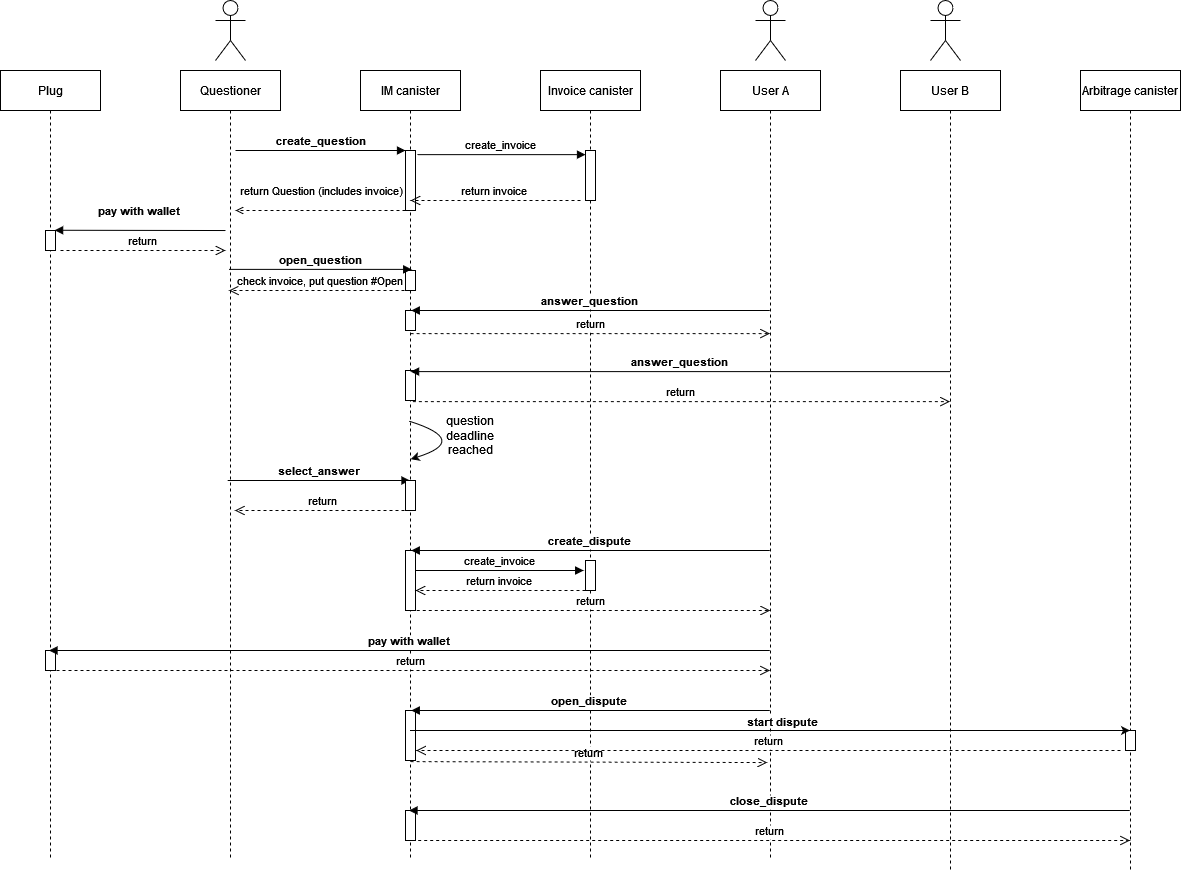

The diagram above was exported from draw.io. Its source (the exported page's mxGraphModel, read from the mxfile embedded in the PNG):
<mxGraphModel dx="2670" dy="954" grid="1" gridSize="10" guides="1" tooltips="1" connect="1" arrows="1" fold="1" page="1" pageScale="1" pageWidth="850" pageHeight="1100" math="0" shadow="0">
  <root>
    <mxCell id="0" />
    <mxCell id="1" parent="0" />
    <mxCell id="3nuBFxr9cyL0pnOWT2aG-1" value="Questioner" style="shape=umlLifeline;perimeter=lifelinePerimeter;container=1;collapsible=0;recursiveResize=0;rounded=0;shadow=0;strokeWidth=1;" parent="1" vertex="1">
      <mxGeometry x="120" y="80" width="100" height="790" as="geometry" />
    </mxCell>
    <mxCell id="ZyPB7S5_X7XG1F0uMESn-8" value="return Question (includes invoice)" style="verticalAlign=bottom;endArrow=open;shadow=0;strokeWidth=1;dashed=1;endFill=0;" edge="1" parent="3nuBFxr9cyL0pnOWT2aG-1">
      <mxGeometry x="-0.0049" y="-10" relative="1" as="geometry">
        <mxPoint x="225" y="140" as="sourcePoint" />
        <mxPoint x="55" y="140" as="targetPoint" />
        <mxPoint as="offset" />
      </mxGeometry>
    </mxCell>
    <mxCell id="ZyPB7S5_X7XG1F0uMESn-40" value="return" style="verticalAlign=bottom;endArrow=open;dashed=1;endSize=8;shadow=0;strokeWidth=1;" edge="1" parent="3nuBFxr9cyL0pnOWT2aG-1">
      <mxGeometry relative="1" as="geometry">
        <mxPoint x="54.388888888888914" y="439.9999999999998" as="targetPoint" />
        <mxPoint x="230" y="440" as="sourcePoint" />
      </mxGeometry>
    </mxCell>
    <mxCell id="3nuBFxr9cyL0pnOWT2aG-5" value="IM canister" style="shape=umlLifeline;perimeter=lifelinePerimeter;container=1;collapsible=0;recursiveResize=0;rounded=0;shadow=0;strokeWidth=1;" parent="1" vertex="1">
      <mxGeometry x="300" y="80" width="100" height="790" as="geometry" />
    </mxCell>
    <mxCell id="3nuBFxr9cyL0pnOWT2aG-6" value="" style="points=[];perimeter=orthogonalPerimeter;rounded=0;shadow=0;strokeWidth=1;" parent="3nuBFxr9cyL0pnOWT2aG-5" vertex="1">
      <mxGeometry x="45" y="80" width="10" height="60" as="geometry" />
    </mxCell>
    <mxCell id="ZyPB7S5_X7XG1F0uMESn-19" value="" style="points=[];perimeter=orthogonalPerimeter;rounded=0;shadow=0;strokeWidth=1;" vertex="1" parent="3nuBFxr9cyL0pnOWT2aG-5">
      <mxGeometry x="45" y="200" width="10" height="20" as="geometry" />
    </mxCell>
    <mxCell id="ZyPB7S5_X7XG1F0uMESn-37" value="" style="points=[];perimeter=orthogonalPerimeter;rounded=0;shadow=0;strokeWidth=1;" vertex="1" parent="3nuBFxr9cyL0pnOWT2aG-5">
      <mxGeometry x="45" y="240" width="10" height="20" as="geometry" />
    </mxCell>
    <mxCell id="ZyPB7S5_X7XG1F0uMESn-38" value="" style="points=[];perimeter=orthogonalPerimeter;rounded=0;shadow=0;strokeWidth=1;" vertex="1" parent="3nuBFxr9cyL0pnOWT2aG-5">
      <mxGeometry x="45" y="300" width="10" height="30" as="geometry" />
    </mxCell>
    <mxCell id="ZyPB7S5_X7XG1F0uMESn-39" value="select_answer" style="verticalAlign=bottom;endArrow=block;shadow=0;strokeWidth=1;exitX=0.534;exitY=0.33;exitDx=0;exitDy=0;exitPerimeter=0;fontStyle=1" edge="1" parent="3nuBFxr9cyL0pnOWT2aG-5" target="3nuBFxr9cyL0pnOWT2aG-5">
      <mxGeometry relative="1" as="geometry">
        <mxPoint x="-132.8199999999999" y="410" as="sourcePoint" />
        <mxPoint x="44.99999999999977" y="410.8799999999999" as="targetPoint" />
      </mxGeometry>
    </mxCell>
    <mxCell id="ZyPB7S5_X7XG1F0uMESn-42" value="" style="points=[];perimeter=orthogonalPerimeter;rounded=0;shadow=0;strokeWidth=1;" vertex="1" parent="3nuBFxr9cyL0pnOWT2aG-5">
      <mxGeometry x="45" y="410" width="10" height="30" as="geometry" />
    </mxCell>
    <mxCell id="ZyPB7S5_X7XG1F0uMESn-44" value="" style="points=[];perimeter=orthogonalPerimeter;rounded=0;shadow=0;strokeWidth=1;" vertex="1" parent="3nuBFxr9cyL0pnOWT2aG-5">
      <mxGeometry x="45" y="480" width="10" height="60" as="geometry" />
    </mxCell>
    <mxCell id="ZyPB7S5_X7XG1F0uMESn-74" value="" style="points=[];perimeter=orthogonalPerimeter;rounded=0;shadow=0;strokeWidth=1;" vertex="1" parent="3nuBFxr9cyL0pnOWT2aG-5">
      <mxGeometry x="45" y="640" width="10" height="50" as="geometry" />
    </mxCell>
    <mxCell id="ZyPB7S5_X7XG1F0uMESn-81" value="" style="points=[];perimeter=orthogonalPerimeter;rounded=0;shadow=0;strokeWidth=1;" vertex="1" parent="3nuBFxr9cyL0pnOWT2aG-5">
      <mxGeometry x="45" y="740" width="10" height="30" as="geometry" />
    </mxCell>
    <mxCell id="3nuBFxr9cyL0pnOWT2aG-8" value="create_question" style="verticalAlign=bottom;endArrow=block;entryX=0;entryY=0;shadow=0;strokeWidth=1;fontStyle=1" parent="1" target="3nuBFxr9cyL0pnOWT2aG-6" edge="1">
      <mxGeometry relative="1" as="geometry">
        <mxPoint x="175" y="160" as="sourcePoint" />
      </mxGeometry>
    </mxCell>
    <mxCell id="ZyPB7S5_X7XG1F0uMESn-2" value="Invoice canister" style="shape=umlLifeline;perimeter=lifelinePerimeter;container=1;collapsible=0;recursiveResize=0;rounded=0;shadow=0;strokeWidth=1;" vertex="1" parent="1">
      <mxGeometry x="480" y="80" width="100" height="790" as="geometry" />
    </mxCell>
    <mxCell id="ZyPB7S5_X7XG1F0uMESn-3" value="" style="points=[];perimeter=orthogonalPerimeter;rounded=0;shadow=0;strokeWidth=1;" vertex="1" parent="ZyPB7S5_X7XG1F0uMESn-2">
      <mxGeometry x="45" y="80" width="10" height="50" as="geometry" />
    </mxCell>
    <mxCell id="ZyPB7S5_X7XG1F0uMESn-48" value="create_invoice" style="verticalAlign=bottom;endArrow=block;shadow=0;strokeWidth=1;exitX=1.183;exitY=0.069;exitDx=0;exitDy=0;exitPerimeter=0;" edge="1" parent="ZyPB7S5_X7XG1F0uMESn-2">
      <mxGeometry relative="1" as="geometry">
        <mxPoint x="-125.00000000000006" y="500" as="sourcePoint" />
        <mxPoint x="43.16999999999996" y="500" as="targetPoint" />
      </mxGeometry>
    </mxCell>
    <mxCell id="ZyPB7S5_X7XG1F0uMESn-49" value="return invoice" style="verticalAlign=bottom;endArrow=open;dashed=1;endSize=8;exitX=0;exitY=0.95;shadow=0;strokeWidth=1;" edge="1" parent="ZyPB7S5_X7XG1F0uMESn-2">
      <mxGeometry relative="1" as="geometry">
        <mxPoint x="-125" y="519.9999999999998" as="targetPoint" />
        <mxPoint x="45" y="519.9999999999998" as="sourcePoint" />
      </mxGeometry>
    </mxCell>
    <mxCell id="ZyPB7S5_X7XG1F0uMESn-50" value="" style="points=[];perimeter=orthogonalPerimeter;rounded=0;shadow=0;strokeWidth=1;" vertex="1" parent="ZyPB7S5_X7XG1F0uMESn-2">
      <mxGeometry x="45" y="490" width="10" height="30" as="geometry" />
    </mxCell>
    <mxCell id="ZyPB7S5_X7XG1F0uMESn-4" value="User A" style="shape=umlLifeline;perimeter=lifelinePerimeter;container=1;collapsible=0;recursiveResize=0;rounded=0;shadow=0;strokeWidth=1;" vertex="1" parent="1">
      <mxGeometry x="660" y="80" width="100" height="790" as="geometry" />
    </mxCell>
    <mxCell id="ZyPB7S5_X7XG1F0uMESn-6" value="create_invoice" style="verticalAlign=bottom;endArrow=block;shadow=0;strokeWidth=1;exitX=1.183;exitY=0.069;exitDx=0;exitDy=0;exitPerimeter=0;" edge="1" parent="1" source="3nuBFxr9cyL0pnOWT2aG-6" target="ZyPB7S5_X7XG1F0uMESn-3">
      <mxGeometry relative="1" as="geometry">
        <mxPoint x="360" y="170.0000000000001" as="sourcePoint" />
        <mxPoint x="530" y="170.0000000000001" as="targetPoint" />
      </mxGeometry>
    </mxCell>
    <mxCell id="ZyPB7S5_X7XG1F0uMESn-7" value="return invoice" style="verticalAlign=bottom;endArrow=open;dashed=1;endSize=8;exitX=0;exitY=0.95;shadow=0;strokeWidth=1;" edge="1" parent="1">
      <mxGeometry relative="1" as="geometry">
        <mxPoint x="350" y="209.99999999999977" as="targetPoint" />
        <mxPoint x="520" y="209.99999999999977" as="sourcePoint" />
      </mxGeometry>
    </mxCell>
    <mxCell id="ZyPB7S5_X7XG1F0uMESn-12" value="Plug" style="shape=umlLifeline;perimeter=lifelinePerimeter;container=1;collapsible=0;recursiveResize=0;rounded=0;shadow=0;strokeWidth=1;" vertex="1" parent="1">
      <mxGeometry x="-60" y="80" width="100" height="790" as="geometry" />
    </mxCell>
    <mxCell id="ZyPB7S5_X7XG1F0uMESn-13" value="" style="points=[];perimeter=orthogonalPerimeter;rounded=0;shadow=0;strokeWidth=1;" vertex="1" parent="ZyPB7S5_X7XG1F0uMESn-12">
      <mxGeometry x="45" y="160" width="10" height="20" as="geometry" />
    </mxCell>
    <mxCell id="ZyPB7S5_X7XG1F0uMESn-15" value="pay with wallet" style="verticalAlign=bottom;endArrow=block;entryX=0.914;entryY=0.367;shadow=0;strokeWidth=1;entryDx=0;entryDy=0;entryPerimeter=0;fontStyle=1" edge="1" parent="ZyPB7S5_X7XG1F0uMESn-12">
      <mxGeometry x="-0.0049" y="-10" relative="1" as="geometry">
        <mxPoint x="225" y="160.03" as="sourcePoint" />
        <mxPoint x="54.1400000000001" y="159.76000000000002" as="targetPoint" />
        <mxPoint as="offset" />
      </mxGeometry>
    </mxCell>
    <mxCell id="ZyPB7S5_X7XG1F0uMESn-58" value="" style="points=[];perimeter=orthogonalPerimeter;rounded=0;shadow=0;strokeWidth=1;" vertex="1" parent="ZyPB7S5_X7XG1F0uMESn-12">
      <mxGeometry x="45" y="580" width="10" height="20" as="geometry" />
    </mxCell>
    <mxCell id="ZyPB7S5_X7XG1F0uMESn-16" value="return" style="verticalAlign=bottom;endArrow=open;dashed=1;endSize=8;exitX=1;exitY=0.95;shadow=0;strokeWidth=1;" edge="1" parent="1">
      <mxGeometry relative="1" as="geometry">
        <mxPoint x="165" y="259.99999999999994" as="targetPoint" />
        <mxPoint y="259.99999999999994" as="sourcePoint" />
      </mxGeometry>
    </mxCell>
    <mxCell id="ZyPB7S5_X7XG1F0uMESn-18" value="check invoice, put question #Open" style="verticalAlign=bottom;endArrow=open;dashed=1;endSize=8;exitX=0;exitY=0.95;shadow=0;strokeWidth=1;" edge="1" parent="1" target="3nuBFxr9cyL0pnOWT2aG-1">
      <mxGeometry relative="1" as="geometry">
        <mxPoint x="180" y="299.9999999999998" as="targetPoint" />
        <mxPoint x="350" y="299.9999999999998" as="sourcePoint" />
      </mxGeometry>
    </mxCell>
    <mxCell id="ZyPB7S5_X7XG1F0uMESn-17" value="open_question" style="verticalAlign=bottom;endArrow=block;entryX=0.622;entryY=-0.056;shadow=0;strokeWidth=1;entryDx=0;entryDy=0;entryPerimeter=0;fontStyle=1" edge="1" parent="1" source="3nuBFxr9cyL0pnOWT2aG-1" target="ZyPB7S5_X7XG1F0uMESn-19">
      <mxGeometry relative="1" as="geometry">
        <mxPoint x="170" y="280" as="sourcePoint" />
        <mxPoint x="340" y="280" as="targetPoint" />
      </mxGeometry>
    </mxCell>
    <mxCell id="ZyPB7S5_X7XG1F0uMESn-21" value="" style="shape=umlActor;verticalLabelPosition=bottom;verticalAlign=top;html=1;outlineConnect=0;" vertex="1" parent="1">
      <mxGeometry x="155" y="10" width="30" height="60" as="geometry" />
    </mxCell>
    <mxCell id="ZyPB7S5_X7XG1F0uMESn-23" value="" style="shape=umlActor;verticalLabelPosition=bottom;verticalAlign=top;html=1;outlineConnect=0;" vertex="1" parent="1">
      <mxGeometry x="695" y="10" width="30" height="60" as="geometry" />
    </mxCell>
    <mxCell id="ZyPB7S5_X7XG1F0uMESn-27" value="return" style="verticalAlign=bottom;endArrow=open;dashed=1;endSize=8;exitX=0.501;exitY=0.333;shadow=0;strokeWidth=1;exitDx=0;exitDy=0;exitPerimeter=0;" edge="1" parent="1" source="3nuBFxr9cyL0pnOWT2aG-5" target="ZyPB7S5_X7XG1F0uMESn-4">
      <mxGeometry relative="1" as="geometry">
        <mxPoint x="515" y="379.44" as="targetPoint" />
        <mxPoint x="350" y="379.44" as="sourcePoint" />
      </mxGeometry>
    </mxCell>
    <mxCell id="ZyPB7S5_X7XG1F0uMESn-30" value="User B" style="shape=umlLifeline;perimeter=lifelinePerimeter;container=1;collapsible=0;recursiveResize=0;rounded=0;shadow=0;strokeWidth=1;" vertex="1" parent="1">
      <mxGeometry x="840" y="80" width="100" height="800" as="geometry" />
    </mxCell>
    <mxCell id="ZyPB7S5_X7XG1F0uMESn-32" value="" style="shape=umlActor;verticalLabelPosition=bottom;verticalAlign=top;html=1;outlineConnect=0;" vertex="1" parent="1">
      <mxGeometry x="870" y="10" width="30" height="60" as="geometry" />
    </mxCell>
    <mxCell id="ZyPB7S5_X7XG1F0uMESn-34" value="answer_question" style="verticalAlign=bottom;endArrow=block;shadow=0;strokeWidth=1;fontStyle=1;entryX=0.511;entryY=0.037;entryDx=0;entryDy=0;entryPerimeter=0;" edge="1" parent="1" source="ZyPB7S5_X7XG1F0uMESn-30" target="ZyPB7S5_X7XG1F0uMESn-38">
      <mxGeometry relative="1" as="geometry">
        <mxPoint x="709.2600000000001" y="409.99999999999994" as="sourcePoint" />
        <mxPoint x="350.74888888888916" y="409.99999999999994" as="targetPoint" />
      </mxGeometry>
    </mxCell>
    <mxCell id="ZyPB7S5_X7XG1F0uMESn-43" value="create_dispute" style="verticalAlign=bottom;endArrow=block;shadow=0;strokeWidth=1;exitX=0.479;exitY=0.428;exitDx=0;exitDy=0;exitPerimeter=0;fontStyle=1" edge="1" parent="1">
      <mxGeometry relative="1" as="geometry">
        <mxPoint x="709.2600000000001" y="559.9999999999999" as="sourcePoint" />
        <mxPoint x="350.74888888888916" y="559.9999999999999" as="targetPoint" />
      </mxGeometry>
    </mxCell>
    <mxCell id="ZyPB7S5_X7XG1F0uMESn-46" value="return" style="verticalAlign=bottom;endArrow=open;dashed=1;endSize=8;exitX=1;exitY=0.95;shadow=0;strokeWidth=1;" edge="1" parent="1">
      <mxGeometry relative="1" as="geometry">
        <mxPoint x="709.7500000000005" y="620" as="targetPoint" />
        <mxPoint x="350.25" y="620" as="sourcePoint" />
      </mxGeometry>
    </mxCell>
    <mxCell id="ZyPB7S5_X7XG1F0uMESn-51" value="open_dispute" style="verticalAlign=bottom;endArrow=block;shadow=0;strokeWidth=1;exitX=0.479;exitY=0.428;exitDx=0;exitDy=0;exitPerimeter=0;fontStyle=1" edge="1" parent="1">
      <mxGeometry relative="1" as="geometry">
        <mxPoint x="709.2600000000002" y="720" as="sourcePoint" />
        <mxPoint x="350.74888888888927" y="720" as="targetPoint" />
      </mxGeometry>
    </mxCell>
    <mxCell id="ZyPB7S5_X7XG1F0uMESn-53" value="pay with wallet" style="verticalAlign=bottom;endArrow=block;shadow=0;strokeWidth=1;exitX=0.479;exitY=0.428;exitDx=0;exitDy=0;exitPerimeter=0;fontStyle=1" edge="1" parent="1" target="ZyPB7S5_X7XG1F0uMESn-12">
      <mxGeometry relative="1" as="geometry">
        <mxPoint x="709.2600000000001" y="660" as="sourcePoint" />
        <mxPoint x="350.74888888888916" y="660" as="targetPoint" />
      </mxGeometry>
    </mxCell>
    <mxCell id="ZyPB7S5_X7XG1F0uMESn-54" value="return" style="verticalAlign=bottom;endArrow=open;dashed=1;endSize=8;exitX=1;exitY=0.95;shadow=0;strokeWidth=1;" edge="1" parent="1" target="ZyPB7S5_X7XG1F0uMESn-4">
      <mxGeometry relative="1" as="geometry">
        <mxPoint x="155" y="680" as="targetPoint" />
        <mxPoint x="-10" y="680" as="sourcePoint" />
      </mxGeometry>
    </mxCell>
    <mxCell id="ZyPB7S5_X7XG1F0uMESn-52" value="answer_question" style="verticalAlign=bottom;endArrow=block;shadow=0;strokeWidth=1;exitX=0.479;exitY=0.428;exitDx=0;exitDy=0;exitPerimeter=0;fontStyle=1" edge="1" parent="1">
      <mxGeometry relative="1" as="geometry">
        <mxPoint x="709.2600000000001" y="320" as="sourcePoint" />
        <mxPoint x="350.74888888888916" y="320" as="targetPoint" />
      </mxGeometry>
    </mxCell>
    <mxCell id="ZyPB7S5_X7XG1F0uMESn-36" value="return" style="verticalAlign=bottom;endArrow=open;dashed=1;endSize=8;exitX=0.733;exitY=1.037;shadow=0;strokeWidth=1;exitDx=0;exitDy=0;exitPerimeter=0;" edge="1" parent="1" source="ZyPB7S5_X7XG1F0uMESn-38" target="ZyPB7S5_X7XG1F0uMESn-30">
      <mxGeometry relative="1" as="geometry">
        <mxPoint x="709.7500000000005" y="440.00000000000006" as="targetPoint" />
        <mxPoint x="350.25" y="440.00000000000006" as="sourcePoint" />
      </mxGeometry>
    </mxCell>
    <mxCell id="ZyPB7S5_X7XG1F0uMESn-60" value="" style="endArrow=classic;html=1;exitX=0.49;exitY=0.444;exitDx=0;exitDy=0;exitPerimeter=0;entryX=0.501;entryY=0.492;entryDx=0;entryDy=0;entryPerimeter=0;curved=1;" edge="1" parent="1" source="3nuBFxr9cyL0pnOWT2aG-5" target="3nuBFxr9cyL0pnOWT2aG-5">
      <mxGeometry width="50" height="50" relative="1" as="geometry">
        <mxPoint x="390" y="470" as="sourcePoint" />
        <mxPoint x="440" y="420" as="targetPoint" />
        <Array as="points">
          <mxPoint x="410" y="450" />
        </Array>
      </mxGeometry>
    </mxCell>
    <mxCell id="ZyPB7S5_X7XG1F0uMESn-64" value="question deadline reached" style="text;html=1;strokeColor=none;fillColor=none;align=center;verticalAlign=middle;whiteSpace=wrap;rounded=0;" vertex="1" parent="1">
      <mxGeometry x="380" y="430" width="60" height="30" as="geometry" />
    </mxCell>
    <mxCell id="ZyPB7S5_X7XG1F0uMESn-66" value="Arbitrage canister" style="shape=umlLifeline;perimeter=lifelinePerimeter;container=1;collapsible=0;recursiveResize=0;rounded=0;shadow=0;strokeWidth=1;" vertex="1" parent="1">
      <mxGeometry x="1020" y="80" width="100" height="800" as="geometry" />
    </mxCell>
    <mxCell id="ZyPB7S5_X7XG1F0uMESn-79" value="" style="points=[];perimeter=orthogonalPerimeter;rounded=0;shadow=0;strokeWidth=1;" vertex="1" parent="ZyPB7S5_X7XG1F0uMESn-66">
      <mxGeometry x="45" y="660" width="10" height="20" as="geometry" />
    </mxCell>
    <mxCell id="ZyPB7S5_X7XG1F0uMESn-67" value="return" style="verticalAlign=bottom;endArrow=open;dashed=1;endSize=8;exitX=0.511;exitY=1.022;shadow=0;strokeWidth=1;exitDx=0;exitDy=0;exitPerimeter=0;entryX=0.468;entryY=0.876;entryDx=0;entryDy=0;entryPerimeter=0;" edge="1" parent="1" source="ZyPB7S5_X7XG1F0uMESn-74" target="ZyPB7S5_X7XG1F0uMESn-4">
      <mxGeometry relative="1" as="geometry">
        <mxPoint x="709.7500000000005" y="740" as="targetPoint" />
        <mxPoint x="-9.75" y="740" as="sourcePoint" />
      </mxGeometry>
    </mxCell>
    <mxCell id="ZyPB7S5_X7XG1F0uMESn-75" value="" style="endArrow=classic;html=1;curved=1;exitX=0.5;exitY=0.4;exitDx=0;exitDy=0;exitPerimeter=0;" edge="1" parent="1" source="ZyPB7S5_X7XG1F0uMESn-74" target="ZyPB7S5_X7XG1F0uMESn-66">
      <mxGeometry width="50" height="50" relative="1" as="geometry">
        <mxPoint x="450" y="750" as="sourcePoint" />
        <mxPoint x="500" y="700" as="targetPoint" />
      </mxGeometry>
    </mxCell>
    <mxCell id="ZyPB7S5_X7XG1F0uMESn-76" value="start dispute" style="edgeLabel;html=1;align=center;verticalAlign=middle;resizable=0;points=[];fontStyle=1" vertex="1" connectable="0" parent="ZyPB7S5_X7XG1F0uMESn-75">
      <mxGeometry x="0.4427" y="2" relative="1" as="geometry">
        <mxPoint x="-149" y="-8" as="offset" />
      </mxGeometry>
    </mxCell>
    <mxCell id="ZyPB7S5_X7XG1F0uMESn-78" value="return" style="verticalAlign=bottom;endArrow=open;dashed=1;endSize=8;shadow=0;strokeWidth=1;entryX=1.067;entryY=0.8;entryDx=0;entryDy=0;entryPerimeter=0;" edge="1" parent="1" target="ZyPB7S5_X7XG1F0uMESn-74">
      <mxGeometry relative="1" as="geometry">
        <mxPoint x="1426.6899999999996" y="750.9399999999999" as="targetPoint" />
        <mxPoint x="1060" y="760" as="sourcePoint" />
      </mxGeometry>
    </mxCell>
    <mxCell id="ZyPB7S5_X7XG1F0uMESn-80" value="close_dispute" style="verticalAlign=bottom;endArrow=block;shadow=0;strokeWidth=1;exitX=0.479;exitY=0.428;exitDx=0;exitDy=0;exitPerimeter=0;fontStyle=1" edge="1" parent="1" target="3nuBFxr9cyL0pnOWT2aG-5">
      <mxGeometry relative="1" as="geometry">
        <mxPoint x="1069.2600000000002" y="820" as="sourcePoint" />
        <mxPoint x="710.7488888888893" y="820" as="targetPoint" />
      </mxGeometry>
    </mxCell>
    <mxCell id="ZyPB7S5_X7XG1F0uMESn-82" value="return" style="verticalAlign=bottom;endArrow=open;dashed=1;endSize=8;exitX=0.511;exitY=1.022;shadow=0;strokeWidth=1;exitDx=0;exitDy=0;exitPerimeter=0;" edge="1" parent="1" target="ZyPB7S5_X7XG1F0uMESn-66">
      <mxGeometry relative="1" as="geometry">
        <mxPoint x="708.3399999999997" y="850.9399999999999" as="targetPoint" />
        <mxPoint x="351.65000000000015" y="849.9999999999999" as="sourcePoint" />
      </mxGeometry>
    </mxCell>
  </root>
</mxGraphModel>